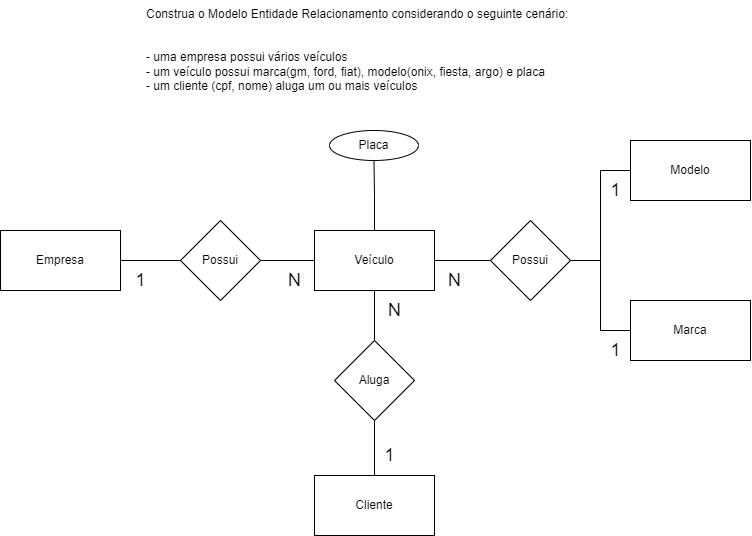

The diagram above was exported from draw.io. Its source (the exported page's mxGraphModel, read from the mxfile embedded in the PNG):
<mxGraphModel dx="1500" dy="747" grid="1" gridSize="10" guides="1" tooltips="1" connect="1" arrows="1" fold="1" page="1" pageScale="1" pageWidth="827" pageHeight="1169" math="0" shadow="0">
  <root>
    <mxCell id="0" />
    <mxCell id="1" parent="0" />
    <mxCell id="7Wc_WhGy-kbCOHfc4Ke2-1" value="Construa o Modelo Entidade Relacionamento considerando o seguinte cenário:&#10;&#10;&#10;- uma empresa possui vários veículos&#10;- um veículo possui marca(gm, ford, fiat), modelo(onix, fiesta, argo) e placa&#10;- um cliente (cpf, nome) aluga um ou mais veículos" style="text;whiteSpace=wrap;" vertex="1" parent="1">
      <mxGeometry x="184" y="80" width="460" height="110" as="geometry" />
    </mxCell>
    <mxCell id="7Wc_WhGy-kbCOHfc4Ke2-10" style="edgeStyle=orthogonalEdgeStyle;rounded=0;orthogonalLoop=1;jettySize=auto;html=1;endArrow=none;endFill=0;" edge="1" parent="1" source="7Wc_WhGy-kbCOHfc4Ke2-2" target="7Wc_WhGy-kbCOHfc4Ke2-8">
      <mxGeometry relative="1" as="geometry" />
    </mxCell>
    <mxCell id="7Wc_WhGy-kbCOHfc4Ke2-2" value="Empresa" style="rounded=0;whiteSpace=wrap;html=1;" vertex="1" parent="1">
      <mxGeometry x="40" y="310" width="120" height="60" as="geometry" />
    </mxCell>
    <mxCell id="7Wc_WhGy-kbCOHfc4Ke2-12" style="edgeStyle=orthogonalEdgeStyle;rounded=0;orthogonalLoop=1;jettySize=auto;html=1;endArrow=none;endFill=0;" edge="1" parent="1" source="7Wc_WhGy-kbCOHfc4Ke2-3" target="7Wc_WhGy-kbCOHfc4Ke2-7">
      <mxGeometry relative="1" as="geometry" />
    </mxCell>
    <mxCell id="7Wc_WhGy-kbCOHfc4Ke2-25" style="edgeStyle=orthogonalEdgeStyle;rounded=0;orthogonalLoop=1;jettySize=auto;html=1;endArrow=none;endFill=0;" edge="1" parent="1" source="7Wc_WhGy-kbCOHfc4Ke2-3" target="7Wc_WhGy-kbCOHfc4Ke2-24">
      <mxGeometry relative="1" as="geometry" />
    </mxCell>
    <mxCell id="7Wc_WhGy-kbCOHfc4Ke2-3" value="Veículo" style="rounded=0;whiteSpace=wrap;html=1;" vertex="1" parent="1">
      <mxGeometry x="354" y="310" width="120" height="60" as="geometry" />
    </mxCell>
    <mxCell id="7Wc_WhGy-kbCOHfc4Ke2-4" value="Marca" style="rounded=0;whiteSpace=wrap;html=1;" vertex="1" parent="1">
      <mxGeometry x="670" y="380" width="120" height="60" as="geometry" />
    </mxCell>
    <mxCell id="7Wc_WhGy-kbCOHfc4Ke2-14" style="edgeStyle=orthogonalEdgeStyle;rounded=0;orthogonalLoop=1;jettySize=auto;html=1;endArrow=none;endFill=0;" edge="1" parent="1" source="7Wc_WhGy-kbCOHfc4Ke2-5" target="7Wc_WhGy-kbCOHfc4Ke2-9">
      <mxGeometry relative="1" as="geometry" />
    </mxCell>
    <mxCell id="7Wc_WhGy-kbCOHfc4Ke2-5" value="Cliente" style="rounded=0;whiteSpace=wrap;html=1;" vertex="1" parent="1">
      <mxGeometry x="354" y="555" width="120" height="60" as="geometry" />
    </mxCell>
    <mxCell id="7Wc_WhGy-kbCOHfc4Ke2-13" style="edgeStyle=orthogonalEdgeStyle;rounded=0;orthogonalLoop=1;jettySize=auto;html=1;endArrow=none;endFill=0;" edge="1" parent="1" source="7Wc_WhGy-kbCOHfc4Ke2-7" target="7Wc_WhGy-kbCOHfc4Ke2-4">
      <mxGeometry relative="1" as="geometry" />
    </mxCell>
    <mxCell id="7Wc_WhGy-kbCOHfc4Ke2-28" style="edgeStyle=orthogonalEdgeStyle;rounded=0;orthogonalLoop=1;jettySize=auto;html=1;endArrow=none;endFill=0;" edge="1" parent="1" source="7Wc_WhGy-kbCOHfc4Ke2-7" target="7Wc_WhGy-kbCOHfc4Ke2-27">
      <mxGeometry relative="1" as="geometry">
        <Array as="points">
          <mxPoint x="640" y="340" />
          <mxPoint x="640" y="250" />
        </Array>
      </mxGeometry>
    </mxCell>
    <mxCell id="7Wc_WhGy-kbCOHfc4Ke2-7" value="Possui" style="rhombus;whiteSpace=wrap;html=1;" vertex="1" parent="1">
      <mxGeometry x="530" y="300" width="80" height="80" as="geometry" />
    </mxCell>
    <mxCell id="7Wc_WhGy-kbCOHfc4Ke2-11" style="edgeStyle=orthogonalEdgeStyle;rounded=0;orthogonalLoop=1;jettySize=auto;html=1;exitX=1;exitY=0.5;exitDx=0;exitDy=0;entryX=0;entryY=0.5;entryDx=0;entryDy=0;endArrow=none;endFill=0;" edge="1" parent="1" source="7Wc_WhGy-kbCOHfc4Ke2-8" target="7Wc_WhGy-kbCOHfc4Ke2-3">
      <mxGeometry relative="1" as="geometry" />
    </mxCell>
    <mxCell id="7Wc_WhGy-kbCOHfc4Ke2-8" value="Possui" style="rhombus;whiteSpace=wrap;html=1;" vertex="1" parent="1">
      <mxGeometry x="220" y="300" width="80" height="80" as="geometry" />
    </mxCell>
    <mxCell id="7Wc_WhGy-kbCOHfc4Ke2-15" style="edgeStyle=orthogonalEdgeStyle;rounded=0;orthogonalLoop=1;jettySize=auto;html=1;endArrow=none;endFill=0;" edge="1" parent="1" source="7Wc_WhGy-kbCOHfc4Ke2-9" target="7Wc_WhGy-kbCOHfc4Ke2-3">
      <mxGeometry relative="1" as="geometry" />
    </mxCell>
    <mxCell id="7Wc_WhGy-kbCOHfc4Ke2-9" value="Aluga" style="rhombus;whiteSpace=wrap;html=1;" vertex="1" parent="1">
      <mxGeometry x="374" y="420" width="80" height="80" as="geometry" />
    </mxCell>
    <mxCell id="7Wc_WhGy-kbCOHfc4Ke2-16" value="N" style="text;html=1;align=center;verticalAlign=middle;resizable=0;points=[];autosize=1;strokeColor=none;fillColor=none;fontSize=18;" vertex="1" parent="1">
      <mxGeometry x="314" y="340" width="40" height="40" as="geometry" />
    </mxCell>
    <mxCell id="7Wc_WhGy-kbCOHfc4Ke2-17" value="N" style="text;html=1;align=center;verticalAlign=middle;resizable=0;points=[];autosize=1;strokeColor=none;fillColor=none;fontSize=18;" vertex="1" parent="1">
      <mxGeometry x="414" y="370" width="40" height="40" as="geometry" />
    </mxCell>
    <mxCell id="7Wc_WhGy-kbCOHfc4Ke2-18" value="1" style="text;html=1;align=center;verticalAlign=middle;resizable=0;points=[];autosize=1;strokeColor=none;fillColor=none;fontSize=18;" vertex="1" parent="1">
      <mxGeometry x="165" y="340" width="30" height="40" as="geometry" />
    </mxCell>
    <mxCell id="7Wc_WhGy-kbCOHfc4Ke2-19" value="1" style="text;html=1;align=center;verticalAlign=middle;resizable=0;points=[];autosize=1;strokeColor=none;fillColor=none;fontSize=18;" vertex="1" parent="1">
      <mxGeometry x="640" y="410" width="30" height="40" as="geometry" />
    </mxCell>
    <mxCell id="7Wc_WhGy-kbCOHfc4Ke2-20" value="N" style="text;html=1;align=center;verticalAlign=middle;resizable=0;points=[];autosize=1;strokeColor=none;fillColor=none;fontSize=18;" vertex="1" parent="1">
      <mxGeometry x="474" y="340" width="40" height="40" as="geometry" />
    </mxCell>
    <mxCell id="7Wc_WhGy-kbCOHfc4Ke2-23" value="1" style="text;html=1;align=center;verticalAlign=middle;resizable=0;points=[];autosize=1;strokeColor=none;fillColor=none;fontSize=18;" vertex="1" parent="1">
      <mxGeometry x="414" y="515" width="30" height="40" as="geometry" />
    </mxCell>
    <mxCell id="7Wc_WhGy-kbCOHfc4Ke2-24" value="Placa" style="ellipse;whiteSpace=wrap;html=1;" vertex="1" parent="1">
      <mxGeometry x="369" y="210" width="89" height="30" as="geometry" />
    </mxCell>
    <mxCell id="7Wc_WhGy-kbCOHfc4Ke2-26" value="1" style="text;html=1;align=center;verticalAlign=middle;resizable=0;points=[];autosize=1;strokeColor=none;fillColor=none;fontSize=18;" vertex="1" parent="1">
      <mxGeometry x="640" y="250" width="30" height="40" as="geometry" />
    </mxCell>
    <mxCell id="7Wc_WhGy-kbCOHfc4Ke2-27" value="Modelo" style="rounded=0;whiteSpace=wrap;html=1;" vertex="1" parent="1">
      <mxGeometry x="670" y="220" width="120" height="60" as="geometry" />
    </mxCell>
  </root>
</mxGraphModel>